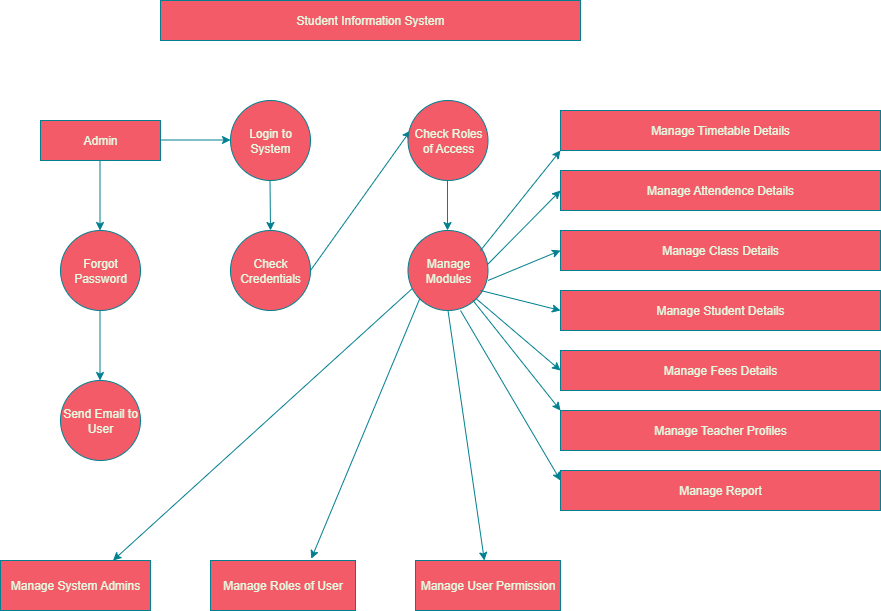

The diagram above was exported from draw.io. Its source (the exported page's mxGraphModel, read from the mxfile embedded in the PNG):
<mxGraphModel dx="1226" dy="701" grid="1" gridSize="10" guides="1" tooltips="1" connect="1" arrows="1" fold="1" page="1" pageScale="1" pageWidth="850" pageHeight="1100" math="0" shadow="0">
  <root>
    <mxCell id="0" />
    <mxCell id="1" parent="0" />
    <mxCell id="JIjId5P9wo1E5DUgLxbl-1" value="Student Information System" style="rounded=0;whiteSpace=wrap;html=1;labelBackgroundColor=none;fillColor=#F45B69;strokeColor=#028090;fontColor=#E4FDE1;" parent="1" vertex="1">
      <mxGeometry x="220" y="40" width="420" height="40" as="geometry" />
    </mxCell>
    <mxCell id="JIjId5P9wo1E5DUgLxbl-2" value="Admin" style="rounded=0;whiteSpace=wrap;html=1;labelBackgroundColor=none;fillColor=#F45B69;strokeColor=#028090;fontColor=#E4FDE1;" parent="1" vertex="1">
      <mxGeometry x="100" y="160" width="120" height="40" as="geometry" />
    </mxCell>
    <mxCell id="JIjId5P9wo1E5DUgLxbl-3" value="" style="endArrow=classic;html=1;rounded=0;labelBackgroundColor=none;strokeColor=#028090;fontColor=default;" parent="1" edge="1">
      <mxGeometry width="50" height="50" relative="1" as="geometry">
        <mxPoint x="159.5" y="200" as="sourcePoint" />
        <mxPoint x="159.5" y="270" as="targetPoint" />
        <Array as="points">
          <mxPoint x="159.5" y="200" />
        </Array>
      </mxGeometry>
    </mxCell>
    <mxCell id="JIjId5P9wo1E5DUgLxbl-4" value="Forgot Password" style="ellipse;whiteSpace=wrap;html=1;aspect=fixed;labelBackgroundColor=none;fillColor=#F45B69;strokeColor=#028090;fontColor=#E4FDE1;" parent="1" vertex="1">
      <mxGeometry x="120" y="270" width="80" height="80" as="geometry" />
    </mxCell>
    <mxCell id="JIjId5P9wo1E5DUgLxbl-5" value="" style="endArrow=classic;html=1;rounded=0;labelBackgroundColor=none;strokeColor=#028090;fontColor=default;" parent="1" edge="1">
      <mxGeometry width="50" height="50" relative="1" as="geometry">
        <mxPoint x="159.5" y="350" as="sourcePoint" />
        <mxPoint x="159.5" y="420" as="targetPoint" />
      </mxGeometry>
    </mxCell>
    <mxCell id="JIjId5P9wo1E5DUgLxbl-6" value="Send Email to User" style="ellipse;whiteSpace=wrap;html=1;aspect=fixed;labelBackgroundColor=none;fillColor=#F45B69;strokeColor=#028090;fontColor=#E4FDE1;" parent="1" vertex="1">
      <mxGeometry x="120" y="420" width="80" height="80" as="geometry" />
    </mxCell>
    <mxCell id="JIjId5P9wo1E5DUgLxbl-7" value="" style="endArrow=classic;html=1;rounded=0;labelBackgroundColor=none;strokeColor=#028090;fontColor=default;" parent="1" edge="1">
      <mxGeometry width="50" height="50" relative="1" as="geometry">
        <mxPoint x="220" y="179.5" as="sourcePoint" />
        <mxPoint x="290" y="179.5" as="targetPoint" />
      </mxGeometry>
    </mxCell>
    <mxCell id="JIjId5P9wo1E5DUgLxbl-8" value="Login to System" style="ellipse;whiteSpace=wrap;html=1;aspect=fixed;labelBackgroundColor=none;fillColor=#F45B69;strokeColor=#028090;fontColor=#E4FDE1;" parent="1" vertex="1">
      <mxGeometry x="290" y="140" width="80" height="80" as="geometry" />
    </mxCell>
    <mxCell id="JIjId5P9wo1E5DUgLxbl-9" value="" style="endArrow=classic;html=1;rounded=0;entryX=0.5;entryY=0;entryDx=0;entryDy=0;labelBackgroundColor=none;strokeColor=#028090;fontColor=default;" parent="1" edge="1">
      <mxGeometry width="50" height="50" relative="1" as="geometry">
        <mxPoint x="329.5" y="220" as="sourcePoint" />
        <mxPoint x="330" y="270" as="targetPoint" />
      </mxGeometry>
    </mxCell>
    <mxCell id="JIjId5P9wo1E5DUgLxbl-10" value="Check Credentials" style="ellipse;whiteSpace=wrap;html=1;aspect=fixed;labelBackgroundColor=none;fillColor=#F45B69;strokeColor=#028090;fontColor=#E4FDE1;" parent="1" vertex="1">
      <mxGeometry x="290" y="270" width="80" height="80" as="geometry" />
    </mxCell>
    <mxCell id="JIjId5P9wo1E5DUgLxbl-11" value="" style="endArrow=classic;html=1;rounded=0;labelBackgroundColor=none;strokeColor=#028090;fontColor=default;" parent="1" edge="1">
      <mxGeometry width="50" height="50" relative="1" as="geometry">
        <mxPoint x="370" y="310" as="sourcePoint" />
        <mxPoint x="470" y="170" as="targetPoint" />
      </mxGeometry>
    </mxCell>
    <mxCell id="JIjId5P9wo1E5DUgLxbl-12" value="Check Roles of Access" style="ellipse;whiteSpace=wrap;html=1;aspect=fixed;labelBackgroundColor=none;fillColor=#F45B69;strokeColor=#028090;fontColor=#E4FDE1;" parent="1" vertex="1">
      <mxGeometry x="467.5" y="140" width="80" height="80" as="geometry" />
    </mxCell>
    <mxCell id="JIjId5P9wo1E5DUgLxbl-14" value="Manage Modules" style="ellipse;whiteSpace=wrap;html=1;aspect=fixed;labelBackgroundColor=none;fillColor=#F45B69;strokeColor=#028090;fontColor=#E4FDE1;" parent="1" vertex="1">
      <mxGeometry x="467.5" y="270" width="80" height="80" as="geometry" />
    </mxCell>
    <mxCell id="JIjId5P9wo1E5DUgLxbl-15" value="Manage System Admins" style="rounded=0;whiteSpace=wrap;html=1;labelBackgroundColor=none;fillColor=#F45B69;strokeColor=#028090;fontColor=#E4FDE1;" parent="1" vertex="1">
      <mxGeometry x="60" y="600" width="150" height="50" as="geometry" />
    </mxCell>
    <mxCell id="JIjId5P9wo1E5DUgLxbl-16" value="Manage Roles of User" style="rounded=0;whiteSpace=wrap;html=1;labelBackgroundColor=none;fillColor=#F45B69;strokeColor=#028090;fontColor=#E4FDE1;" parent="1" vertex="1">
      <mxGeometry x="270" y="600" width="145" height="50" as="geometry" />
    </mxCell>
    <mxCell id="JIjId5P9wo1E5DUgLxbl-17" value="Manage User Permission" style="rounded=0;whiteSpace=wrap;html=1;labelBackgroundColor=none;fillColor=#F45B69;strokeColor=#028090;fontColor=#E4FDE1;" parent="1" vertex="1">
      <mxGeometry x="475" y="600" width="145" height="50" as="geometry" />
    </mxCell>
    <mxCell id="8k557dxdB217qNgGjR3R-1" value="" style="endArrow=classic;html=1;rounded=0;labelBackgroundColor=none;strokeColor=#028090;fontColor=default;" edge="1" parent="1">
      <mxGeometry width="50" height="50" relative="1" as="geometry">
        <mxPoint x="507" y="220" as="sourcePoint" />
        <mxPoint x="507" y="270" as="targetPoint" />
      </mxGeometry>
    </mxCell>
    <mxCell id="8k557dxdB217qNgGjR3R-2" value="Manage Timetable Details" style="rounded=0;whiteSpace=wrap;html=1;labelBackgroundColor=none;fillColor=#F45B69;strokeColor=#028090;fontColor=#E4FDE1;" vertex="1" parent="1">
      <mxGeometry x="620" y="150" width="320" height="40" as="geometry" />
    </mxCell>
    <mxCell id="8k557dxdB217qNgGjR3R-3" value="Manage Attendence Details" style="rounded=0;whiteSpace=wrap;html=1;labelBackgroundColor=none;fillColor=#F45B69;strokeColor=#028090;fontColor=#E4FDE1;" vertex="1" parent="1">
      <mxGeometry x="620" y="210" width="320" height="40" as="geometry" />
    </mxCell>
    <mxCell id="8k557dxdB217qNgGjR3R-4" value="Manage Class Details" style="rounded=0;whiteSpace=wrap;html=1;labelBackgroundColor=none;fillColor=#F45B69;strokeColor=#028090;fontColor=#E4FDE1;" vertex="1" parent="1">
      <mxGeometry x="620" y="270" width="320" height="40" as="geometry" />
    </mxCell>
    <mxCell id="8k557dxdB217qNgGjR3R-5" value="Manage Student Details" style="rounded=0;whiteSpace=wrap;html=1;labelBackgroundColor=none;fillColor=#F45B69;strokeColor=#028090;fontColor=#E4FDE1;" vertex="1" parent="1">
      <mxGeometry x="620" y="330" width="320" height="40" as="geometry" />
    </mxCell>
    <mxCell id="8k557dxdB217qNgGjR3R-6" value="Manage Fees Details" style="rounded=0;whiteSpace=wrap;html=1;labelBackgroundColor=none;fillColor=#F45B69;strokeColor=#028090;fontColor=#E4FDE1;" vertex="1" parent="1">
      <mxGeometry x="620" y="390" width="320" height="40" as="geometry" />
    </mxCell>
    <mxCell id="8k557dxdB217qNgGjR3R-7" value="Manage Teacher Profiles" style="rounded=0;whiteSpace=wrap;html=1;labelBackgroundColor=none;fillColor=#F45B69;strokeColor=#028090;fontColor=#E4FDE1;" vertex="1" parent="1">
      <mxGeometry x="620" y="450" width="320" height="40" as="geometry" />
    </mxCell>
    <mxCell id="8k557dxdB217qNgGjR3R-8" value="Manage Report" style="rounded=0;whiteSpace=wrap;html=1;labelBackgroundColor=none;fillColor=#F45B69;strokeColor=#028090;fontColor=#E4FDE1;" vertex="1" parent="1">
      <mxGeometry x="620" y="510" width="320" height="40" as="geometry" />
    </mxCell>
    <mxCell id="8k557dxdB217qNgGjR3R-9" value="" style="endArrow=classic;html=1;rounded=0;entryX=0;entryY=1;entryDx=0;entryDy=0;labelBackgroundColor=none;strokeColor=#028090;fontColor=default;" edge="1" parent="1" target="8k557dxdB217qNgGjR3R-2">
      <mxGeometry width="50" height="50" relative="1" as="geometry">
        <mxPoint x="540" y="290" as="sourcePoint" />
        <mxPoint x="590" y="240" as="targetPoint" />
      </mxGeometry>
    </mxCell>
    <mxCell id="8k557dxdB217qNgGjR3R-10" value="" style="endArrow=classic;html=1;rounded=0;entryX=0;entryY=0.5;entryDx=0;entryDy=0;exitX=1.001;exitY=0.418;exitDx=0;exitDy=0;exitPerimeter=0;labelBackgroundColor=none;strokeColor=#028090;fontColor=default;" edge="1" parent="1" source="JIjId5P9wo1E5DUgLxbl-14" target="8k557dxdB217qNgGjR3R-3">
      <mxGeometry width="50" height="50" relative="1" as="geometry">
        <mxPoint x="550" y="300" as="sourcePoint" />
        <mxPoint x="600" y="250" as="targetPoint" />
      </mxGeometry>
    </mxCell>
    <mxCell id="8k557dxdB217qNgGjR3R-11" value="" style="endArrow=classic;html=1;rounded=0;entryX=0;entryY=0.5;entryDx=0;entryDy=0;labelBackgroundColor=none;strokeColor=#028090;fontColor=default;" edge="1" parent="1" target="8k557dxdB217qNgGjR3R-4">
      <mxGeometry width="50" height="50" relative="1" as="geometry">
        <mxPoint x="547.5" y="320" as="sourcePoint" />
        <mxPoint x="597.5" y="270" as="targetPoint" />
      </mxGeometry>
    </mxCell>
    <mxCell id="8k557dxdB217qNgGjR3R-12" value="" style="endArrow=classic;html=1;rounded=0;entryX=0;entryY=0.5;entryDx=0;entryDy=0;labelBackgroundColor=none;strokeColor=#028090;fontColor=default;" edge="1" parent="1" target="8k557dxdB217qNgGjR3R-5">
      <mxGeometry width="50" height="50" relative="1" as="geometry">
        <mxPoint x="540" y="330" as="sourcePoint" />
        <mxPoint x="610" y="370" as="targetPoint" />
      </mxGeometry>
    </mxCell>
    <mxCell id="8k557dxdB217qNgGjR3R-13" value="" style="endArrow=classic;html=1;rounded=0;entryX=0;entryY=0.5;entryDx=0;entryDy=0;exitX=1;exitY=1;exitDx=0;exitDy=0;labelBackgroundColor=none;strokeColor=#028090;fontColor=default;" edge="1" parent="1" source="JIjId5P9wo1E5DUgLxbl-14" target="8k557dxdB217qNgGjR3R-6">
      <mxGeometry width="50" height="50" relative="1" as="geometry">
        <mxPoint x="530" y="330" as="sourcePoint" />
        <mxPoint x="557.5" y="400" as="targetPoint" />
      </mxGeometry>
    </mxCell>
    <mxCell id="8k557dxdB217qNgGjR3R-14" value="" style="endArrow=classic;html=1;rounded=0;entryX=0;entryY=0;entryDx=0;entryDy=0;labelBackgroundColor=none;strokeColor=#028090;fontColor=default;" edge="1" parent="1" target="8k557dxdB217qNgGjR3R-7">
      <mxGeometry width="50" height="50" relative="1" as="geometry">
        <mxPoint x="532.5" y="340" as="sourcePoint" />
        <mxPoint x="562.5" y="400" as="targetPoint" />
      </mxGeometry>
    </mxCell>
    <mxCell id="8k557dxdB217qNgGjR3R-16" value="" style="endArrow=classic;html=1;rounded=0;entryX=0;entryY=0.25;entryDx=0;entryDy=0;labelBackgroundColor=none;strokeColor=#028090;fontColor=default;" edge="1" parent="1" target="8k557dxdB217qNgGjR3R-8">
      <mxGeometry width="50" height="50" relative="1" as="geometry">
        <mxPoint x="520" y="350" as="sourcePoint" />
        <mxPoint x="540" y="430" as="targetPoint" />
      </mxGeometry>
    </mxCell>
    <mxCell id="8k557dxdB217qNgGjR3R-17" value="" style="endArrow=classic;html=1;rounded=0;exitX=0.5;exitY=1;exitDx=0;exitDy=0;labelBackgroundColor=none;strokeColor=#028090;fontColor=default;" edge="1" parent="1" source="JIjId5P9wo1E5DUgLxbl-14" target="JIjId5P9wo1E5DUgLxbl-17">
      <mxGeometry width="50" height="50" relative="1" as="geometry">
        <mxPoint x="460" y="370" as="sourcePoint" />
        <mxPoint x="510" y="320" as="targetPoint" />
      </mxGeometry>
    </mxCell>
    <mxCell id="8k557dxdB217qNgGjR3R-18" value="" style="endArrow=classic;html=1;rounded=0;entryX=0.695;entryY=-0.035;entryDx=0;entryDy=0;entryPerimeter=0;exitX=0;exitY=1;exitDx=0;exitDy=0;labelBackgroundColor=none;strokeColor=#028090;fontColor=default;" edge="1" parent="1" source="JIjId5P9wo1E5DUgLxbl-14" target="JIjId5P9wo1E5DUgLxbl-16">
      <mxGeometry width="50" height="50" relative="1" as="geometry">
        <mxPoint x="460" y="370" as="sourcePoint" />
        <mxPoint x="510" y="320" as="targetPoint" />
      </mxGeometry>
    </mxCell>
    <mxCell id="8k557dxdB217qNgGjR3R-19" value="" style="endArrow=classic;html=1;rounded=0;entryX=0.75;entryY=0;entryDx=0;entryDy=0;exitX=0.051;exitY=0.728;exitDx=0;exitDy=0;exitPerimeter=0;labelBackgroundColor=none;strokeColor=#028090;fontColor=default;" edge="1" parent="1" source="JIjId5P9wo1E5DUgLxbl-14" target="JIjId5P9wo1E5DUgLxbl-15">
      <mxGeometry width="50" height="50" relative="1" as="geometry">
        <mxPoint x="460" y="370" as="sourcePoint" />
        <mxPoint x="510" y="320" as="targetPoint" />
      </mxGeometry>
    </mxCell>
  </root>
</mxGraphModel>